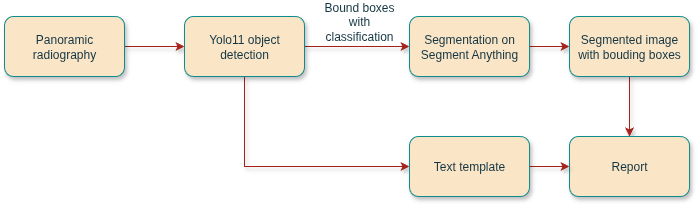

The diagram above was exported from draw.io. Its source (the exported page's mxGraphModel, read from the mxfile embedded in the PNG):
<mxGraphModel dx="1042" dy="606" grid="1" gridSize="10" guides="1" tooltips="1" connect="1" arrows="1" fold="1" page="1" pageScale="1" pageWidth="1169" pageHeight="827" math="0" shadow="0">
  <root>
    <mxCell id="0" />
    <mxCell id="1" parent="0" />
    <mxCell id="J4jkqE1jCYg2DPdN3zYt-2" style="edgeStyle=orthogonalEdgeStyle;rounded=1;orthogonalLoop=1;jettySize=auto;html=1;labelBackgroundColor=none;fontColor=default;strokeColor=#A8201A;shadow=1;" parent="1" source="J4jkqE1jCYg2DPdN3zYt-1" target="J4jkqE1jCYg2DPdN3zYt-3" edge="1">
      <mxGeometry relative="1" as="geometry">
        <mxPoint x="410" y="190" as="targetPoint" />
      </mxGeometry>
    </mxCell>
    <mxCell id="J4jkqE1jCYg2DPdN3zYt-1" value="Panoramic radiography" style="rounded=1;whiteSpace=wrap;html=1;labelBackgroundColor=none;fillColor=#FAE5C7;strokeColor=#0F8B8D;fontColor=#143642;shadow=1;" parent="1" vertex="1">
      <mxGeometry x="130" y="160" width="120" height="60" as="geometry" />
    </mxCell>
    <mxCell id="J4jkqE1jCYg2DPdN3zYt-10" style="edgeStyle=orthogonalEdgeStyle;rounded=1;orthogonalLoop=1;jettySize=auto;html=1;entryX=0;entryY=0.5;entryDx=0;entryDy=0;labelBackgroundColor=none;fontColor=default;strokeColor=#A8201A;shadow=1;" parent="1" source="J4jkqE1jCYg2DPdN3zYt-3" target="J4jkqE1jCYg2DPdN3zYt-5" edge="1">
      <mxGeometry relative="1" as="geometry" />
    </mxCell>
    <mxCell id="J4jkqE1jCYg2DPdN3zYt-30" style="edgeStyle=orthogonalEdgeStyle;rounded=0;orthogonalLoop=1;jettySize=auto;html=1;strokeColor=#A8201A;fontColor=#143642;fillColor=#FAE5C7;entryX=0;entryY=0.5;entryDx=0;entryDy=0;shadow=1;" parent="1" source="J4jkqE1jCYg2DPdN3zYt-3" target="J4jkqE1jCYg2DPdN3zYt-21" edge="1">
      <mxGeometry relative="1" as="geometry">
        <mxPoint x="480" y="300" as="targetPoint" />
        <Array as="points">
          <mxPoint x="370" y="310" />
        </Array>
      </mxGeometry>
    </mxCell>
    <mxCell id="J4jkqE1jCYg2DPdN3zYt-3" value="Yolo11 object detection" style="rounded=1;whiteSpace=wrap;html=1;labelBackgroundColor=none;fillColor=#FAE5C7;strokeColor=#0F8B8D;fontColor=#143642;shadow=1;" parent="1" vertex="1">
      <mxGeometry x="310" y="160" width="120" height="60" as="geometry" />
    </mxCell>
    <mxCell id="J4jkqE1jCYg2DPdN3zYt-6" style="edgeStyle=orthogonalEdgeStyle;rounded=1;orthogonalLoop=1;jettySize=auto;html=1;labelBackgroundColor=none;fontColor=default;strokeColor=#A8201A;entryX=0;entryY=0.5;entryDx=0;entryDy=0;shadow=1;" parent="1" source="J4jkqE1jCYg2DPdN3zYt-5" target="J4jkqE1jCYg2DPdN3zYt-7" edge="1">
      <mxGeometry relative="1" as="geometry">
        <mxPoint x="755" y="190" as="targetPoint" />
      </mxGeometry>
    </mxCell>
    <mxCell id="J4jkqE1jCYg2DPdN3zYt-5" value="Segmentation on Segment Anything" style="rounded=1;whiteSpace=wrap;html=1;labelBackgroundColor=none;fillColor=#FAE5C7;strokeColor=#0F8B8D;fontColor=#143642;shadow=1;" parent="1" vertex="1">
      <mxGeometry x="535" y="160" width="120" height="60" as="geometry" />
    </mxCell>
    <mxCell id="J4jkqE1jCYg2DPdN3zYt-20" style="edgeStyle=orthogonalEdgeStyle;rounded=1;orthogonalLoop=1;jettySize=auto;html=1;exitX=0.5;exitY=1;exitDx=0;exitDy=0;entryX=0.5;entryY=0;entryDx=0;entryDy=0;labelBackgroundColor=none;strokeColor=#A8201A;fontColor=default;shadow=1;" parent="1" source="J4jkqE1jCYg2DPdN3zYt-7" target="J4jkqE1jCYg2DPdN3zYt-16" edge="1">
      <mxGeometry relative="1" as="geometry">
        <mxPoint x="815" y="220" as="sourcePoint" />
      </mxGeometry>
    </mxCell>
    <mxCell id="J4jkqE1jCYg2DPdN3zYt-7" value="Segmented image with bouding boxes" style="rounded=1;whiteSpace=wrap;html=1;labelBackgroundColor=none;fillColor=#FAE5C7;strokeColor=#0F8B8D;fontColor=#143642;shadow=1;" parent="1" vertex="1">
      <mxGeometry x="695" y="160" width="120" height="60" as="geometry" />
    </mxCell>
    <mxCell id="J4jkqE1jCYg2DPdN3zYt-16" value="Report" style="rounded=1;whiteSpace=wrap;html=1;labelBackgroundColor=none;fillColor=#FAE5C7;strokeColor=#0F8B8D;fontColor=#143642;shadow=1;" parent="1" vertex="1">
      <mxGeometry x="695" y="280" width="120" height="60" as="geometry" />
    </mxCell>
    <mxCell id="J4jkqE1jCYg2DPdN3zYt-24" style="edgeStyle=orthogonalEdgeStyle;rounded=1;orthogonalLoop=1;jettySize=auto;html=1;entryX=0;entryY=0.5;entryDx=0;entryDy=0;labelBackgroundColor=none;strokeColor=#A8201A;fontColor=default;shadow=1;" parent="1" source="J4jkqE1jCYg2DPdN3zYt-21" target="J4jkqE1jCYg2DPdN3zYt-16" edge="1">
      <mxGeometry relative="1" as="geometry" />
    </mxCell>
    <mxCell id="J4jkqE1jCYg2DPdN3zYt-21" value="Text template" style="rounded=1;whiteSpace=wrap;html=1;labelBackgroundColor=none;fillColor=#FAE5C7;strokeColor=#0F8B8D;fontColor=#143642;shadow=1;" parent="1" vertex="1">
      <mxGeometry x="535" y="280" width="120" height="60" as="geometry" />
    </mxCell>
    <mxCell id="J4jkqE1jCYg2DPdN3zYt-29" value="Bound boxes with classification" style="text;html=1;align=center;verticalAlign=middle;whiteSpace=wrap;rounded=1;labelBackgroundColor=none;fontColor=#143642;shadow=1;" parent="1" vertex="1">
      <mxGeometry x="440" y="150" width="90" height="30" as="geometry" />
    </mxCell>
  </root>
</mxGraphModel>